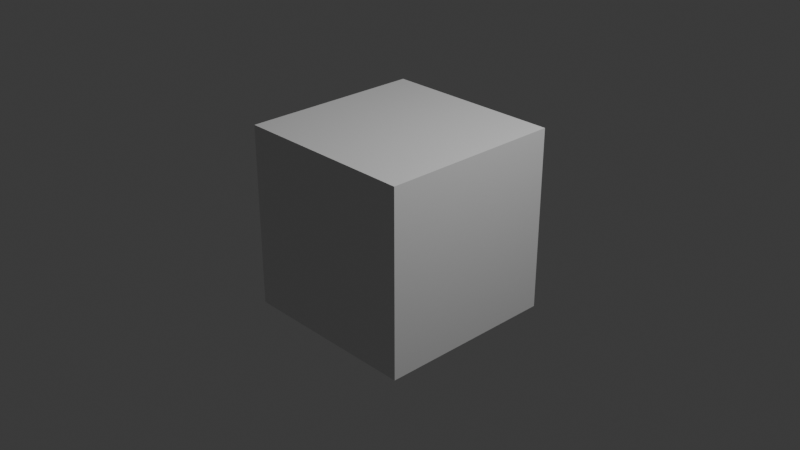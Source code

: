 # Source: untitled.blend  (saved by Blender 4.0.36; exported with 4.5.12 LTS)
import bpy
from mathutils import Matrix  # noqa: F401  (used for matrix-valued properties, if any)

bpy.ops.wm.read_factory_settings(use_empty=True)
scene = bpy.context.scene
scene.name = 'Scene'

# ---- collections
col_collection = bpy.data.collections.new('Collection'); scene.collection.children.link(col_collection)

# ---- materials (node trees are filled in below, after node groups)
mat_material = bpy.data.materials.new('Material')
mat_material.alpha_threshold = 0.0
mat_material.use_transparent_shadow = False
mat_material.roughness = 0.5
mat_material.line_color = (0.0, 0.0, 0.0, 1.0)

# ---- material node trees
mat_material.use_nodes = True; mat_material.node_tree.nodes.clear()
_N = mat_material.node_tree.nodes; _L = mat_material.node_tree.links
n0 = _N.new('ShaderNodeOutputMaterial'); n0.name = 'Material Output'; n0.location = (300, 300)
n1 = _N.new('ShaderNodeBsdfPrincipled'); n1.name = 'Principled BSDF'; n1.location = (10, 300)
n1.inputs[3].default_value = 1.45
_L.new(n1.outputs[0], n0.inputs[0])
n0.is_active_output = True

# ---- world
world_world = bpy.data.worlds.new('World'); scene.world = world_world
world_world.use_nodes = True; world_world.node_tree.nodes.clear()
_N = world_world.node_tree.nodes; _L = world_world.node_tree.links
n0 = _N.new('ShaderNodeOutputWorld'); n0.name = 'World Output'; n0.location = (300, 300)
n1 = _N.new('ShaderNodeBackground'); n1.name = 'Background'; n1.location = (10, 300)
n1.inputs[0].default_value = (0.05088, 0.05088, 0.05088, 1.0)
_L.new(n1.outputs[0], n0.inputs[0])
n0.is_active_output = True
world_world.color = (0.05088, 0.05088, 0.05088)
world_world.use_sun_shadow = False
world_world.sun_shadow_jitter_overblur = 0.0

# ---- cameras
cam_camera = bpy.data.cameras.new('Camera')
cam_camera.clip_end = 100.0
cam_camera.ortho_scale = 7.314

# ---- lights
light_light = bpy.data.lights.new('Light', 'POINT')
light_light.transmission_factor = 0.0
light_light.use_soft_falloff = False
light_light.energy = 1000.0
light_light.shadow_soft_size = 0.1
light_light.shadow_maximum_resolution = 0.006
light_light.use_absolute_resolution = True

# ---- meshes
me_cube = bpy.data.meshes.new('Cube')
me_cube.from_pydata([(1.0, 1.0, 1.0), (1.0, 1.0, -1.0), (1.0, -1.0, 1.0), (1.0, -1.0, -1.0), (-1.0, 1.0, 1.0), (-1.0, 1.0, -1.0), (-1.0, -1.0, 1.0), (-1.0, -1.0, -1.0)], [], [(0, 4, 6, 2), (3, 2, 6, 7), (7, 6, 4, 5), (5, 1, 3, 7), (1, 0, 2, 3), (5, 4, 0, 1)])
_uv = me_cube.uv_layers.new(name='UVMap')
_uv.uv.foreach_set('vector', [0.625, 0.5, 0.875, 0.5, 0.875, 0.75, 0.625, 0.75, 0.375, 0.75, 0.625, 0.75, 0.625, 1.0, 0.375, 1.0, 0.375, 0.0, 0.625, 0.0, 0.625, 0.25, 0.375, 0.25, 0.125, 0.5, 0.375, 0.5, 0.375, 0.75, 0.125, 0.75, 0.375, 0.5, 0.625, 0.5, 0.625, 0.75, 0.375, 0.75, 0.375, 0.25, 0.625, 0.25, 0.625, 0.5, 0.375, 0.5])
me_cube.materials.append(mat_material)
me_cube.use_mirror_vertex_groups = False
me_cube.update()

# ---- objects
ob_cube = bpy.data.objects.new('Cube', me_cube)
ob_light = bpy.data.objects.new('Light', light_light)
ob_camera = bpy.data.objects.new('Camera', cam_camera)

# ---- transforms, parenting, visibility, modifiers, constraints
ob_cube.location = (0.0, 0.0, 0.0)
ob_cube.lock_rotations_4d = False
ob_cube.empty_display_type = 'ARROWS'
ob_cube.lineart.crease_threshold = 0.0
ob_light.location = (4.076, 1.005, 5.904)
ob_light.rotation_euler = (0.6503, 0.05522, 1.866)
ob_light.lock_rotations_4d = False
ob_light.empty_display_type = 'ARROWS'
ob_light.color = (0.0, 0.0, 0.0, 0.0)
ob_light.lineart.crease_threshold = 0.0
ob_camera.location = (7.359, -6.926, 4.958)
ob_camera.rotation_euler = (1.109, 0.0, 0.8149)
ob_camera.lock_rotations_4d = False
ob_camera.empty_display_type = 'ARROWS'
ob_camera.color = (0.0, 0.0, 0.0, 0.0)
ob_camera.display_type = 'WIRE'
ob_camera.lineart.crease_threshold = 0.0

# ---- collection membership
col_collection.objects.link(ob_cube)
col_collection.objects.link(ob_light)
col_collection.objects.link(ob_camera)

# ---- scene / render settings (as saved in the file)
scene.camera = ob_camera
scene.frame_start = 1; scene.frame_end = 360; scene.frame_set(0)
scene.render.engine = 'BLENDER_EEVEE_NEXT'
scene.render.fps = 30
scene.cycles.sampling_pattern = 'TABULATED_SOBOL'
bpy.context.view_layer.update()
